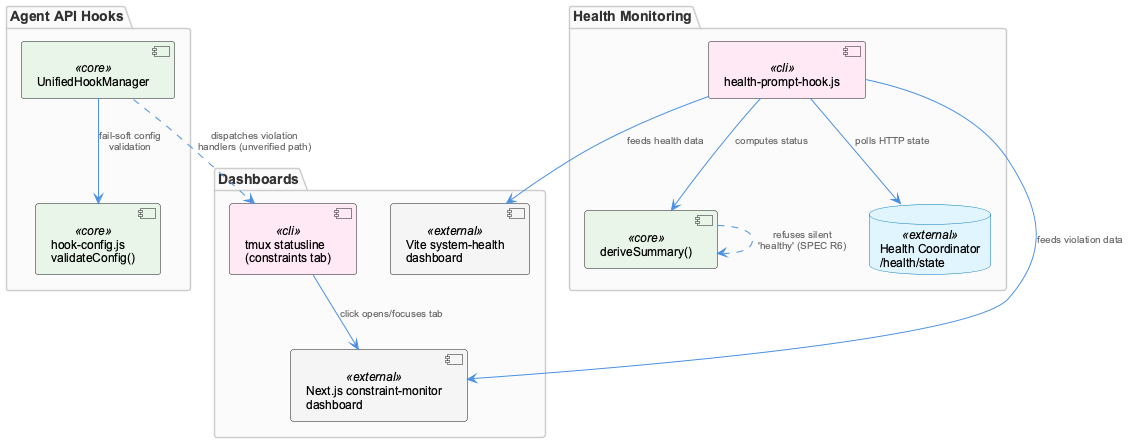

The diagram above was rendered by PlantUML. Its source (embedded in the PNG):
@startuml
!include /Users/Q284340/Agentic/coding/docs/puml/_standard-style.puml

package "Agent API Hooks" {
  component "UnifiedHookManager" as uhm <<core>>
  component "hook-config.js\nvalidateConfig()" as hookconfig <<core>>
}

package "Health Monitoring" {
  component "health-prompt-hook.js" as healthhook <<cli>>
  component "deriveSummary()" as derive <<core>>
  database "Health Coordinator\n/health/state" as coordinator <<external>>
}

package "Dashboards" {
  component "Next.js constraint-monitor\ndashboard" as constraintdash <<external>>
  component "Vite system-health\ndashboard" as healthdash <<external>>
  component "tmux statusline\n(constraints tab)" as statusline <<cli>>
}

uhm --> hookconfig : "fail-soft config\nvalidation"
uhm ..> statusline : "dispatches violation\nhandlers (unverified path)"

healthhook --> coordinator : "polls HTTP state"
healthhook --> derive : "computes status"
derive ..> derive : "refuses silent\n'healthy' (SPEC R6)"

healthhook --> constraintdash : "feeds violation data"
healthhook --> healthdash : "feeds health data"

statusline --> constraintdash : "click opens/focuses tab"

@enduml